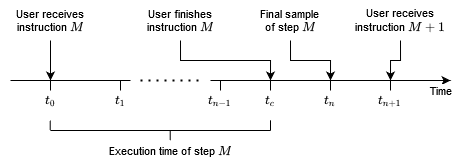

The diagram above was exported from draw.io. Its source (the exported page's mxGraphModel, read from the mxfile embedded in the PNG):
<mxGraphModel dx="813" dy="452" grid="1" gridSize="10" guides="1" tooltips="1" connect="1" arrows="1" fold="1" page="1" pageScale="1" pageWidth="850" pageHeight="1100" math="1" shadow="0">
  <root>
    <mxCell id="0" />
    <mxCell id="1" parent="0" />
    <mxCell id="2" value="Time" style="endArrow=classic;html=1;fontSize=11;fontFamily=Helvetica;align=center;horizontal=1;" edge="1" parent="1">
      <mxGeometry x="0.9167" y="-10" width="50" height="50" relative="1" as="geometry">
        <mxPoint x="280" y="720" as="sourcePoint" />
        <mxPoint x="520" y="720" as="targetPoint" />
        <mxPoint as="offset" />
      </mxGeometry>
    </mxCell>
    <mxCell id="3" value="" style="endArrow=none;html=1;fontSize=11;fontFamily=Helvetica;align=center;horizontal=1;" edge="1" parent="1">
      <mxGeometry width="50" height="50" relative="1" as="geometry">
        <mxPoint x="80" y="720" as="sourcePoint" />
        <mxPoint x="200" y="720" as="targetPoint" />
      </mxGeometry>
    </mxCell>
    <mxCell id="4" value="" style="endArrow=none;dashed=1;html=1;dashPattern=1 3;strokeWidth=2;fontSize=11;fontFamily=Helvetica;align=center;horizontal=1;" edge="1" parent="1">
      <mxGeometry width="50" height="50" relative="1" as="geometry">
        <mxPoint x="210" y="720" as="sourcePoint" />
        <mxPoint x="270" y="720" as="targetPoint" />
      </mxGeometry>
    </mxCell>
    <mxCell id="5" value="" style="endArrow=none;html=1;fontSize=11;fontFamily=Helvetica;align=center;horizontal=1;" edge="1" parent="1">
      <mxGeometry width="50" height="50" relative="1" as="geometry">
        <mxPoint x="120" y="730" as="sourcePoint" />
        <mxPoint x="120" y="720" as="targetPoint" />
      </mxGeometry>
    </mxCell>
    <mxCell id="6" value="" style="endArrow=none;html=1;fontSize=11;fontFamily=Helvetica;align=center;horizontal=1;" edge="1" parent="1">
      <mxGeometry width="50" height="50" relative="1" as="geometry">
        <mxPoint x="460" y="730" as="sourcePoint" />
        <mxPoint x="460" y="720" as="targetPoint" />
      </mxGeometry>
    </mxCell>
    <mxCell id="7" value="\(t_0\)" style="text;html=1;strokeColor=none;fillColor=none;align=center;verticalAlign=middle;whiteSpace=wrap;rounded=0;fontSize=11;fontFamily=Helvetica;horizontal=1;" vertex="1" parent="1">
      <mxGeometry x="100" y="730" width="40" height="20" as="geometry" />
    </mxCell>
    <mxCell id="8" value="\(t_{n+1}\)" style="text;html=1;strokeColor=none;fillColor=none;align=center;verticalAlign=middle;whiteSpace=wrap;rounded=0;fontSize=11;fontFamily=Helvetica;horizontal=1;" vertex="1" parent="1">
      <mxGeometry x="440" y="730" width="40" height="20" as="geometry" />
    </mxCell>
    <mxCell id="9" value="" style="endArrow=classic;html=1;exitX=0.5;exitY=1;exitDx=0;exitDy=0;fontSize=11;fontFamily=Helvetica;align=center;horizontal=1;" edge="1" source="10" parent="1">
      <mxGeometry width="50" height="50" relative="1" as="geometry">
        <mxPoint x="120" y="670" as="sourcePoint" />
        <mxPoint x="120" y="720" as="targetPoint" />
      </mxGeometry>
    </mxCell>
    <mxCell id="10" value="&lt;div&gt;User receives instruction \(M\)&lt;br&gt;&lt;/div&gt;" style="text;html=1;strokeColor=none;fillColor=none;align=center;verticalAlign=middle;whiteSpace=wrap;rounded=0;fontSize=11;fontFamily=Helvetica;horizontal=1;" vertex="1" parent="1">
      <mxGeometry x="70" y="640" width="100" height="40" as="geometry" />
    </mxCell>
    <mxCell id="11" value="" style="endArrow=none;html=1;fontSize=11;fontFamily=Helvetica;align=center;horizontal=1;" edge="1" parent="1">
      <mxGeometry width="50" height="50" relative="1" as="geometry">
        <mxPoint x="190" y="730" as="sourcePoint" />
        <mxPoint x="190" y="720" as="targetPoint" />
      </mxGeometry>
    </mxCell>
    <mxCell id="12" value="\(t_1\)" style="text;html=1;strokeColor=none;fillColor=none;align=center;verticalAlign=middle;whiteSpace=wrap;rounded=0;fontSize=11;fontFamily=Helvetica;horizontal=1;" vertex="1" parent="1">
      <mxGeometry x="170" y="730" width="40" height="20" as="geometry" />
    </mxCell>
    <mxCell id="13" value="" style="endArrow=none;html=1;fontSize=11;fontFamily=Helvetica;align=center;horizontal=1;" edge="1" parent="1">
      <mxGeometry width="50" height="50" relative="1" as="geometry">
        <mxPoint x="400" y="730" as="sourcePoint" />
        <mxPoint x="400" y="720" as="targetPoint" />
      </mxGeometry>
    </mxCell>
    <mxCell id="14" value="\(t_n\)" style="text;html=1;strokeColor=none;fillColor=none;align=center;verticalAlign=middle;whiteSpace=wrap;rounded=0;fontSize=11;fontFamily=Helvetica;horizontal=1;" vertex="1" parent="1">
      <mxGeometry x="380" y="730" width="40" height="20" as="geometry" />
    </mxCell>
    <mxCell id="15" value="" style="endArrow=none;html=1;fontSize=11;fontFamily=Helvetica;align=center;horizontal=1;" edge="1" parent="1">
      <mxGeometry width="50" height="50" relative="1" as="geometry">
        <mxPoint x="290" y="730" as="sourcePoint" />
        <mxPoint x="290" y="720" as="targetPoint" />
      </mxGeometry>
    </mxCell>
    <mxCell id="16" value="\(t_{n-1}\)" style="text;html=1;strokeColor=none;fillColor=none;align=center;verticalAlign=middle;whiteSpace=wrap;rounded=0;fontSize=11;fontFamily=Helvetica;horizontal=1;" vertex="1" parent="1">
      <mxGeometry x="270" y="730" width="40" height="20" as="geometry" />
    </mxCell>
    <mxCell id="17" value="" style="endArrow=classic;html=1;exitX=0.5;exitY=1;exitDx=0;exitDy=0;edgeStyle=orthogonalEdgeStyle;rounded=0;fontSize=11;fontFamily=Helvetica;align=center;horizontal=1;" edge="1" source="18" parent="1">
      <mxGeometry width="50" height="50" relative="1" as="geometry">
        <mxPoint x="460" y="670" as="sourcePoint" />
        <mxPoint x="460" y="720" as="targetPoint" />
      </mxGeometry>
    </mxCell>
    <mxCell id="18" value="User receives instruction \( M + 1 \)" style="text;html=1;strokeColor=none;fillColor=none;align=center;verticalAlign=middle;whiteSpace=wrap;rounded=0;fontSize=11;fontFamily=Helvetica;horizontal=1;" vertex="1" parent="1">
      <mxGeometry x="420" y="640" width="100" height="40" as="geometry" />
    </mxCell>
    <mxCell id="19" value="" style="endArrow=classic;html=1;exitX=0.5;exitY=1;exitDx=0;exitDy=0;edgeStyle=orthogonalEdgeStyle;rounded=0;fontSize=11;fontFamily=Helvetica;align=center;horizontal=1;" edge="1" source="20" parent="1">
      <mxGeometry width="50" height="50" relative="1" as="geometry">
        <mxPoint x="340" y="670" as="sourcePoint" />
        <mxPoint x="340" y="720" as="targetPoint" />
      </mxGeometry>
    </mxCell>
    <mxCell id="20" value="&lt;div style=&quot;font-size: 11px&quot;&gt;User finishes instruction \( M \)&lt;br&gt;&lt;/div&gt;" style="text;html=1;strokeColor=none;fillColor=none;align=center;verticalAlign=middle;whiteSpace=wrap;rounded=0;fontSize=11;fontFamily=Helvetica;horizontal=1;" vertex="1" parent="1">
      <mxGeometry x="200" y="640" width="100" height="40" as="geometry" />
    </mxCell>
    <mxCell id="21" value="" style="endArrow=none;html=1;fontSize=11;fontFamily=Helvetica;align=center;horizontal=1;" edge="1" parent="1">
      <mxGeometry width="50" height="50" relative="1" as="geometry">
        <mxPoint x="340" y="730" as="sourcePoint" />
        <mxPoint x="340" y="720" as="targetPoint" />
      </mxGeometry>
    </mxCell>
    <mxCell id="22" value="\( t_{c} \)" style="text;html=1;strokeColor=none;fillColor=none;align=center;verticalAlign=middle;whiteSpace=wrap;rounded=0;fontSize=11;fontFamily=Helvetica;horizontal=1;" vertex="1" parent="1">
      <mxGeometry x="320" y="730" width="40" height="20" as="geometry" />
    </mxCell>
    <mxCell id="23" style="edgeStyle=orthogonalEdgeStyle;rounded=0;orthogonalLoop=1;jettySize=auto;html=1;exitX=0.5;exitY=1;exitDx=0;exitDy=0;fontSize=11;fontFamily=Helvetica;align=center;horizontal=1;" edge="1" source="24" parent="1">
      <mxGeometry relative="1" as="geometry">
        <mxPoint x="400" y="720" as="targetPoint" />
      </mxGeometry>
    </mxCell>
    <mxCell id="24" value="&lt;div&gt;Final sample &lt;br&gt;&lt;/div&gt;&lt;div&gt;of step \( M \)&lt;br&gt;&lt;/div&gt;" style="text;html=1;strokeColor=none;fillColor=none;align=center;verticalAlign=middle;whiteSpace=wrap;rounded=0;fontSize=11;fontFamily=Helvetica;horizontal=1;" vertex="1" parent="1">
      <mxGeometry x="310" y="640" width="100" height="40" as="geometry" />
    </mxCell>
    <mxCell id="25" value="" style="endArrow=none;html=1;fontFamily=Helvetica;fontSize=11;align=center;" edge="1" parent="1">
      <mxGeometry width="50" height="50" relative="1" as="geometry">
        <mxPoint x="120" y="770" as="sourcePoint" />
        <mxPoint x="340" y="770" as="targetPoint" />
      </mxGeometry>
    </mxCell>
    <mxCell id="26" value="" style="endArrow=none;html=1;fontFamily=Helvetica;fontSize=11;align=center;" edge="1" parent="1">
      <mxGeometry width="50" height="50" relative="1" as="geometry">
        <mxPoint x="119.71000000000004" y="770" as="sourcePoint" />
        <mxPoint x="119.71000000000004" y="760" as="targetPoint" />
        <Array as="points">
          <mxPoint x="119.71000000000001" y="760" />
        </Array>
      </mxGeometry>
    </mxCell>
    <mxCell id="27" value="" style="endArrow=none;html=1;fontFamily=Helvetica;fontSize=11;align=center;" edge="1" parent="1">
      <mxGeometry width="50" height="50" relative="1" as="geometry">
        <mxPoint x="340" y="770" as="sourcePoint" />
        <mxPoint x="340" y="760" as="targetPoint" />
        <Array as="points">
          <mxPoint x="340" y="760" />
        </Array>
      </mxGeometry>
    </mxCell>
    <mxCell id="28" value="" style="endArrow=none;html=1;fontFamily=Helvetica;fontSize=11;align=center;" edge="1" parent="1">
      <mxGeometry width="50" height="50" relative="1" as="geometry">
        <mxPoint x="239.71000000000004" y="780" as="sourcePoint" />
        <mxPoint x="239.71000000000004" y="770" as="targetPoint" />
        <Array as="points">
          <mxPoint x="239.71" y="770" />
        </Array>
      </mxGeometry>
    </mxCell>
    <mxCell id="29" value="Execution time of step \( M \)" style="text;html=1;strokeColor=none;fillColor=none;align=center;verticalAlign=middle;whiteSpace=wrap;rounded=0;fontSize=11;fontFamily=Helvetica;horizontal=1;" vertex="1" parent="1">
      <mxGeometry x="145" y="780" width="190" height="20" as="geometry" />
    </mxCell>
  </root>
</mxGraphModel>